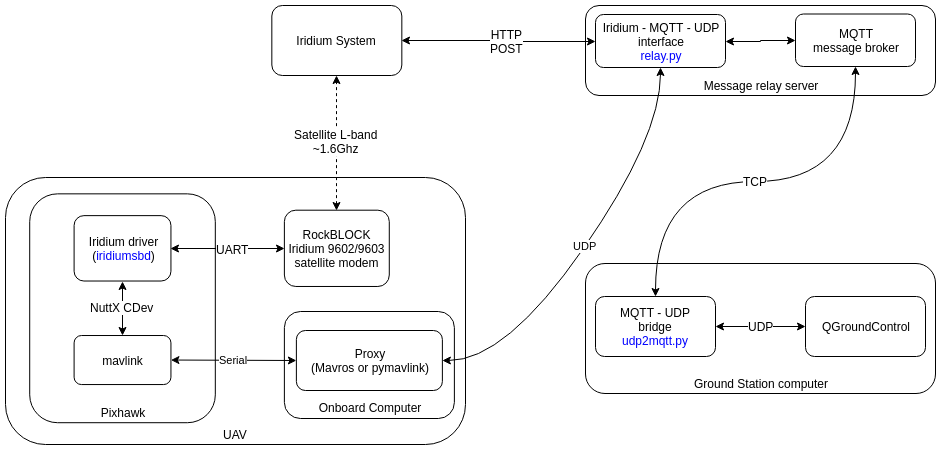

The diagram above was exported from draw.io. Its source (the exported page's mxGraphModel, read from the mxfile embedded in the PNG):
<mxGraphModel dx="1355" dy="752" grid="1" gridSize="10" guides="1" tooltips="1" connect="1" arrows="1" fold="1" page="1" pageScale="1" pageWidth="1169" pageHeight="826" background="#ffffff" math="0" shadow="0">
  <root>
    <mxCell id="0" />
    <mxCell id="1" parent="0" />
    <mxCell id="7a9e15d6c92ba5a2-22" value="" style="group" parent="1" vertex="1" connectable="0">
      <mxGeometry x="150" y="350" width="460" height="267" as="geometry" />
    </mxCell>
    <mxCell id="7a9e15d6c92ba5a2-16" value="UAV" style="rounded=1;whiteSpace=wrap;html=1;verticalAlign=bottom;" parent="7a9e15d6c92ba5a2-22" vertex="1">
      <mxGeometry width="460" height="267" as="geometry" />
    </mxCell>
    <mxCell id="7a9e15d6c92ba5a2-9" value="RockBLOCK&lt;br&gt;Iridium 9602/9603&lt;br&gt;satellite modem" style="rounded=1;whiteSpace=wrap;html=1;" parent="7a9e15d6c92ba5a2-22" vertex="1">
      <mxGeometry x="278.87719298245605" y="32.69387755102041" width="104.91228070175438" height="76.28571428571428" as="geometry" />
    </mxCell>
    <mxCell id="7a9e15d6c92ba5a2-21" value="" style="group" parent="7a9e15d6c92ba5a2-22" vertex="1" connectable="0">
      <mxGeometry x="24.210526315789473" y="16.346938775510203" width="185.6140350877193" height="228.85714285714286" as="geometry" />
    </mxCell>
    <mxCell id="7a9e15d6c92ba5a2-1" value="Pixhawk&lt;br&gt;" style="rounded=1;whiteSpace=wrap;html=1;verticalAlign=bottom;" parent="7a9e15d6c92ba5a2-21" vertex="1">
      <mxGeometry width="185.6140350877193" height="228.85714285714286" as="geometry" />
    </mxCell>
    <mxCell id="7a9e15d6c92ba5a2-4" value="Iridium&amp;nbsp;driver&lt;br&gt;(&lt;font color=&quot;#0000FF&quot;&gt;iridiumsbd&lt;/font&gt;)" style="rounded=1;whiteSpace=wrap;html=1;" parent="7a9e15d6c92ba5a2-21" vertex="1">
      <mxGeometry x="44.385964912280706" y="21.79591836734694" width="96.84210526315789" height="65.38775510204081" as="geometry" />
    </mxCell>
    <mxCell id="7a9e15d6c92ba5a2-5" value="mavlink&lt;br&gt;" style="rounded=1;whiteSpace=wrap;html=1;" parent="7a9e15d6c92ba5a2-21" vertex="1">
      <mxGeometry x="44.385964912280706" y="141.6734693877551" width="96.84210526315789" height="49.04081632653061" as="geometry" />
    </mxCell>
    <mxCell id="7a9e15d6c92ba5a2-7" style="edgeStyle=orthogonalEdgeStyle;rounded=0;html=1;exitX=0.5;exitY=0;entryX=0.5;entryY=1;jettySize=auto;orthogonalLoop=1;startArrow=classic;startFill=1;" parent="7a9e15d6c92ba5a2-21" source="7a9e15d6c92ba5a2-5" target="7a9e15d6c92ba5a2-4" edge="1">
      <mxGeometry relative="1" as="geometry" />
    </mxCell>
    <mxCell id="7a9e15d6c92ba5a2-43" value="NuttX CDev&lt;br&gt;" style="text;html=1;resizable=0;points=[];align=center;verticalAlign=middle;labelBackgroundColor=#ffffff;fontSize=12;" parent="7a9e15d6c92ba5a2-7" vertex="1" connectable="0">
      <mxGeometry x="0.0667" y="1" relative="1" as="geometry">
        <mxPoint as="offset" />
      </mxGeometry>
    </mxCell>
    <mxCell id="7a9e15d6c92ba5a2-10" style="edgeStyle=orthogonalEdgeStyle;rounded=0;html=1;exitX=1;exitY=0.5;entryX=0;entryY=0.5;startArrow=classic;startFill=1;jettySize=auto;orthogonalLoop=1;elbow=vertical;" parent="7a9e15d6c92ba5a2-22" source="7a9e15d6c92ba5a2-4" target="7a9e15d6c92ba5a2-9" edge="1">
      <mxGeometry relative="1" as="geometry" />
    </mxCell>
    <mxCell id="7a9e15d6c92ba5a2-11" value="UART" style="text;html=1;resizable=0;points=[];align=center;verticalAlign=middle;labelBackgroundColor=#ffffff;" parent="7a9e15d6c92ba5a2-10" vertex="1" connectable="0">
      <mxGeometry x="0.1879" y="1" relative="1" as="geometry">
        <mxPoint x="-7" y="1" as="offset" />
      </mxGeometry>
    </mxCell>
    <mxCell id="WYfFHb3eOh0qCd98XWBH-1" value="&lt;br&gt;&lt;br&gt;&lt;br&gt;&lt;br&gt;&lt;br&gt;&lt;br&gt;Onboard Computer" style="rounded=1;whiteSpace=wrap;html=1;" vertex="1" parent="7a9e15d6c92ba5a2-22">
      <mxGeometry x="278.8771929824561" y="134" width="170" height="107" as="geometry" />
    </mxCell>
    <mxCell id="WYfFHb3eOh0qCd98XWBH-2" value="Proxy&lt;br&gt;(Mavros or pymavlink)" style="rounded=1;whiteSpace=wrap;html=1;" vertex="1" parent="7a9e15d6c92ba5a2-22">
      <mxGeometry x="290.8771929824561" y="153" width="146" height="60" as="geometry" />
    </mxCell>
    <mxCell id="WYfFHb3eOh0qCd98XWBH-3" value="Serial" style="endArrow=classic;startArrow=classic;html=1;entryX=1;entryY=0.5;entryDx=0;entryDy=0;exitX=0;exitY=0.5;exitDx=0;exitDy=0;" edge="1" parent="7a9e15d6c92ba5a2-22" source="WYfFHb3eOh0qCd98XWBH-2" target="7a9e15d6c92ba5a2-5">
      <mxGeometry width="50" height="50" relative="1" as="geometry">
        <mxPoint y="340" as="sourcePoint" />
        <mxPoint x="50" y="290" as="targetPoint" />
      </mxGeometry>
    </mxCell>
    <mxCell id="7a9e15d6c92ba5a2-28" value="" style="group" parent="1" vertex="1" connectable="0">
      <mxGeometry x="730" y="178" width="350" height="90" as="geometry" />
    </mxCell>
    <mxCell id="7a9e15d6c92ba5a2-19" value="Message relay server&lt;br&gt;" style="rounded=1;whiteSpace=wrap;html=1;verticalAlign=bottom;" parent="7a9e15d6c92ba5a2-28" vertex="1">
      <mxGeometry width="350" height="90" as="geometry" />
    </mxCell>
    <mxCell id="7a9e15d6c92ba5a2-17" value="Iridium - MQTT - UDP&lt;br&gt;interface&lt;br&gt;&lt;font color=&quot;#0000FF&quot;&gt;relay.py&lt;/font&gt;" style="rounded=1;whiteSpace=wrap;html=1;" parent="7a9e15d6c92ba5a2-28" vertex="1">
      <mxGeometry x="10" y="9" width="130" height="53" as="geometry" />
    </mxCell>
    <mxCell id="7a9e15d6c92ba5a2-20" value="MQTT&lt;br&gt;message broker" style="rounded=1;whiteSpace=wrap;html=1;" parent="7a9e15d6c92ba5a2-28" vertex="1">
      <mxGeometry x="210" y="8.5" width="120" height="52.5" as="geometry" />
    </mxCell>
    <mxCell id="7a9e15d6c92ba5a2-23" style="edgeStyle=orthogonalEdgeStyle;rounded=0;html=1;exitX=1;exitY=0.5;entryX=0;entryY=0.5;startArrow=classic;startFill=1;jettySize=auto;orthogonalLoop=1;" parent="7a9e15d6c92ba5a2-28" source="7a9e15d6c92ba5a2-17" target="7a9e15d6c92ba5a2-20" edge="1">
      <mxGeometry relative="1" as="geometry" />
    </mxCell>
    <mxCell id="7a9e15d6c92ba5a2-46" value="" style="group" parent="1" vertex="1" connectable="0">
      <mxGeometry x="730" y="436" width="350" height="130" as="geometry" />
    </mxCell>
    <mxCell id="7a9e15d6c92ba5a2-30" value="Ground Station computer&lt;br&gt;" style="rounded=1;whiteSpace=wrap;html=1;fillColor=#ffffff;verticalAlign=bottom;" parent="7a9e15d6c92ba5a2-46" vertex="1">
      <mxGeometry width="350" height="130" as="geometry" />
    </mxCell>
    <mxCell id="7a9e15d6c92ba5a2-31" value="MQTT - UDP&lt;br&gt;bridge&lt;br&gt;&lt;font color=&quot;#0000FF&quot;&gt;udp2mqtt.py&lt;/font&gt;" style="rounded=1;whiteSpace=wrap;html=1;fillColor=#ffffff;" parent="7a9e15d6c92ba5a2-46" vertex="1">
      <mxGeometry x="10" y="33" width="120" height="60" as="geometry" />
    </mxCell>
    <mxCell id="7a9e15d6c92ba5a2-32" value="QGroundControl" style="rounded=1;whiteSpace=wrap;html=1;fillColor=#ffffff;" parent="7a9e15d6c92ba5a2-46" vertex="1">
      <mxGeometry x="220" y="33" width="120" height="60" as="geometry" />
    </mxCell>
    <mxCell id="7a9e15d6c92ba5a2-33" value="UDP" style="edgeStyle=orthogonalEdgeStyle;rounded=0;html=1;exitX=1;exitY=0.5;entryX=0;entryY=0.5;startArrow=classic;startFill=1;jettySize=auto;orthogonalLoop=1;fontSize=12;" parent="7a9e15d6c92ba5a2-46" source="7a9e15d6c92ba5a2-31" target="7a9e15d6c92ba5a2-32" edge="1">
      <mxGeometry relative="1" as="geometry" />
    </mxCell>
    <mxCell id="7a9e15d6c92ba5a2-12" value="Iridium System&lt;br&gt;" style="rounded=1;whiteSpace=wrap;html=1;" parent="1" vertex="1">
      <mxGeometry x="416.33333333333326" y="178" width="130" height="70" as="geometry" />
    </mxCell>
    <mxCell id="7a9e15d6c92ba5a2-26" style="edgeStyle=orthogonalEdgeStyle;rounded=0;html=1;exitX=1;exitY=0.5;entryX=0;entryY=0.5;startArrow=classic;startFill=1;jettySize=auto;orthogonalLoop=1;" parent="1" source="7a9e15d6c92ba5a2-12" target="7a9e15d6c92ba5a2-17" edge="1">
      <mxGeometry relative="1" as="geometry" />
    </mxCell>
    <mxCell id="7a9e15d6c92ba5a2-27" value="HTTP&lt;br&gt;POST&lt;br&gt;" style="text;html=1;resizable=0;points=[];align=center;verticalAlign=middle;labelBackgroundColor=#ffffff;" parent="7a9e15d6c92ba5a2-26" vertex="1" connectable="0">
      <mxGeometry x="0.092" y="1" relative="1" as="geometry">
        <mxPoint as="offset" />
      </mxGeometry>
    </mxCell>
    <mxCell id="7a9e15d6c92ba5a2-13" style="edgeStyle=orthogonalEdgeStyle;rounded=0;html=1;exitX=0.5;exitY=0;entryX=0.5;entryY=1;startArrow=classic;startFill=1;jettySize=auto;orthogonalLoop=1;dashed=1;" parent="1" source="7a9e15d6c92ba5a2-9" target="7a9e15d6c92ba5a2-12" edge="1">
      <mxGeometry relative="1" as="geometry" />
    </mxCell>
    <mxCell id="7a9e15d6c92ba5a2-14" value="Satellite L-band&lt;br&gt;~1.6Ghz&lt;br&gt;" style="text;html=1;resizable=0;points=[];align=center;verticalAlign=middle;labelBackgroundColor=#ffffff;" parent="7a9e15d6c92ba5a2-13" vertex="1" connectable="0">
      <mxGeometry x="0.037" y="1" relative="1" as="geometry">
        <mxPoint as="offset" />
      </mxGeometry>
    </mxCell>
    <mxCell id="7a9e15d6c92ba5a2-34" value="TCP" style="edgeStyle=orthogonalEdgeStyle;rounded=0;html=1;exitX=0.5;exitY=0;startArrow=classic;startFill=1;jettySize=auto;orthogonalLoop=1;fontSize=12;curved=1;" parent="1" source="7a9e15d6c92ba5a2-31" target="7a9e15d6c92ba5a2-20" edge="1">
      <mxGeometry relative="1" as="geometry" />
    </mxCell>
    <mxCell id="WYfFHb3eOh0qCd98XWBH-10" value="UDP" style="endArrow=classic;startArrow=classic;html=1;entryX=1;entryY=0.5;entryDx=0;entryDy=0;exitX=0.5;exitY=1;exitDx=0;exitDy=0;curved=1;" edge="1" parent="1" source="7a9e15d6c92ba5a2-17" target="WYfFHb3eOh0qCd98XWBH-2">
      <mxGeometry width="50" height="50" relative="1" as="geometry">
        <mxPoint x="150" y="690" as="sourcePoint" />
        <mxPoint x="200" y="640" as="targetPoint" />
        <Array as="points">
          <mxPoint x="805" y="310" />
          <mxPoint x="650" y="533" />
        </Array>
      </mxGeometry>
    </mxCell>
  </root>
</mxGraphModel>